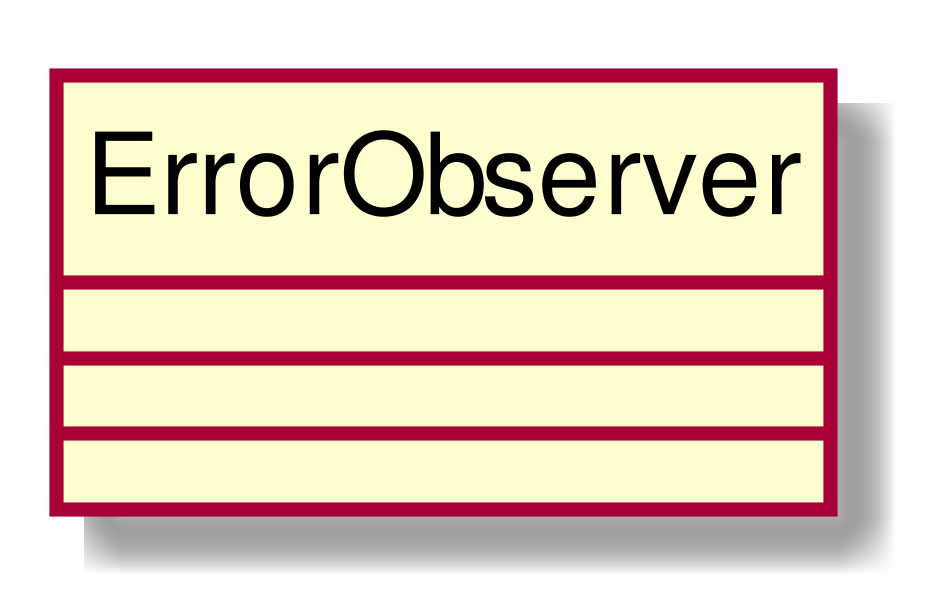

The diagram above was rendered by PlantUML. Its source (embedded in the PNG):
@startuml
scale 1000*1000
skinparam classAttributeIconSize 0
class ErrorObserver{
__
__

}
hide circle
@enduml